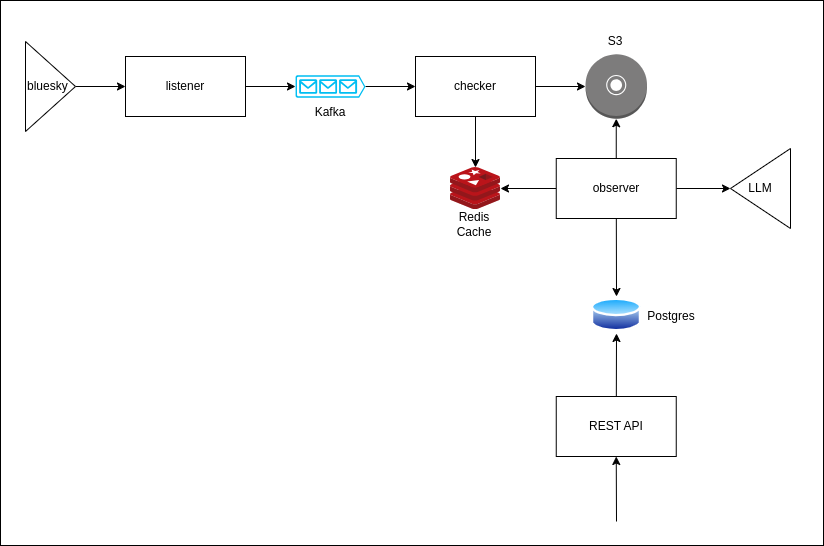

The diagram above was exported from draw.io. Its source (the exported page's mxGraphModel, read from the mxfile embedded in the PNG):
<mxGraphModel dx="879" dy="606" grid="1" gridSize="10" guides="1" tooltips="1" connect="1" arrows="1" fold="1" page="1" pageScale="1" pageWidth="827" pageHeight="1169" math="0" shadow="0">
  <root>
    <mxCell id="0" />
    <mxCell id="1" parent="0" />
    <mxCell id="30" value="" style="rounded=0;whiteSpace=wrap;html=1;" parent="1" vertex="1">
      <mxGeometry x="2" y="159" width="823" height="545" as="geometry" />
    </mxCell>
    <mxCell id="4" style="edgeStyle=none;html=1;" parent="1" source="2" target="3" edge="1">
      <mxGeometry relative="1" as="geometry" />
    </mxCell>
    <mxCell id="2" value="bluesky" style="triangle;whiteSpace=wrap;html=1;align=left;" parent="1" vertex="1">
      <mxGeometry x="27" y="200" width="50" height="90" as="geometry" />
    </mxCell>
    <mxCell id="7" style="edgeStyle=none;html=1;" parent="1" source="3" target="6" edge="1">
      <mxGeometry relative="1" as="geometry" />
    </mxCell>
    <mxCell id="3" value="listener" style="rounded=0;whiteSpace=wrap;html=1;" parent="1" vertex="1">
      <mxGeometry x="127" y="215" width="120" height="60" as="geometry" />
    </mxCell>
    <mxCell id="9" style="edgeStyle=none;html=1;entryX=0;entryY=0.5;entryDx=0;entryDy=0;" parent="1" source="6" target="8" edge="1">
      <mxGeometry relative="1" as="geometry" />
    </mxCell>
    <mxCell id="6" value="" style="verticalLabelPosition=bottom;html=1;verticalAlign=top;align=center;strokeColor=none;fillColor=#00BEF2;shape=mxgraph.azure.queue_generic;pointerEvents=1;" parent="1" vertex="1">
      <mxGeometry x="297" y="233.75" width="70" height="22.5" as="geometry" />
    </mxCell>
    <mxCell id="11" style="edgeStyle=none;html=1;entryX=0;entryY=0.5;entryDx=0;entryDy=0;entryPerimeter=0;" parent="1" source="8" target="14" edge="1">
      <mxGeometry relative="1" as="geometry">
        <mxPoint x="577" y="245" as="targetPoint" />
      </mxGeometry>
    </mxCell>
    <mxCell id="16" style="edgeStyle=none;html=1;entryX=0.5;entryY=0;entryDx=0;entryDy=0;entryPerimeter=0;" parent="1" source="8" target="15" edge="1">
      <mxGeometry relative="1" as="geometry" />
    </mxCell>
    <mxCell id="8" value="checker" style="rounded=0;whiteSpace=wrap;html=1;" parent="1" vertex="1">
      <mxGeometry x="417" y="215" width="120" height="60" as="geometry" />
    </mxCell>
    <mxCell id="14" value="" style="outlineConnect=0;dashed=0;verticalLabelPosition=bottom;verticalAlign=top;align=center;html=1;shape=mxgraph.aws3.disk;fillColor=#7D7C7C;gradientColor=none;" parent="1" vertex="1">
      <mxGeometry x="587" y="212.75" width="61.5" height="64.5" as="geometry" />
    </mxCell>
    <mxCell id="15" value="" style="sketch=0;aspect=fixed;html=1;points=[];align=center;image;fontSize=12;image=img/lib/mscae/Cache_Redis_Product.svg;" parent="1" vertex="1">
      <mxGeometry x="452" y="326" width="50" height="42" as="geometry" />
    </mxCell>
    <mxCell id="20" style="edgeStyle=none;html=1;entryX=0.5;entryY=1;entryDx=0;entryDy=0;" parent="1" source="17" target="35" edge="1">
      <mxGeometry relative="1" as="geometry">
        <mxPoint x="617.75" y="500" as="targetPoint" />
      </mxGeometry>
    </mxCell>
    <mxCell id="17" value="REST API" style="rounded=0;whiteSpace=wrap;html=1;" parent="1" vertex="1">
      <mxGeometry x="557.75" y="555" width="120" height="60" as="geometry" />
    </mxCell>
    <mxCell id="22" style="edgeStyle=none;html=1;" parent="1" source="21" target="15" edge="1">
      <mxGeometry relative="1" as="geometry" />
    </mxCell>
    <mxCell id="23" style="edgeStyle=none;html=1;entryX=0.5;entryY=1;entryDx=0;entryDy=0;entryPerimeter=0;" parent="1" source="21" target="14" edge="1">
      <mxGeometry relative="1" as="geometry" />
    </mxCell>
    <mxCell id="25" style="edgeStyle=none;html=1;entryX=0;entryY=0.5;entryDx=0;entryDy=0;" parent="1" source="21" target="24" edge="1">
      <mxGeometry relative="1" as="geometry" />
    </mxCell>
    <mxCell id="26" style="edgeStyle=none;html=1;entryX=0.5;entryY=0;entryDx=0;entryDy=0;" parent="1" source="21" target="35" edge="1">
      <mxGeometry relative="1" as="geometry">
        <mxPoint x="617.75" y="450" as="targetPoint" />
      </mxGeometry>
    </mxCell>
    <mxCell id="21" value="observer" style="rounded=0;whiteSpace=wrap;html=1;" parent="1" vertex="1">
      <mxGeometry x="557.75" y="317" width="120" height="60" as="geometry" />
    </mxCell>
    <mxCell id="24" value="LLM" style="triangle;whiteSpace=wrap;html=1;flipH=1;" parent="1" vertex="1">
      <mxGeometry x="732" y="307" width="60" height="80" as="geometry" />
    </mxCell>
    <mxCell id="28" value="" style="endArrow=classic;html=1;entryX=0.5;entryY=1;entryDx=0;entryDy=0;" parent="1" target="17" edge="1">
      <mxGeometry width="50" height="50" relative="1" as="geometry">
        <mxPoint x="618" y="680" as="sourcePoint" />
        <mxPoint x="410" y="430" as="targetPoint" />
      </mxGeometry>
    </mxCell>
    <mxCell id="31" value="Kafka" style="text;html=1;strokeColor=none;fillColor=none;align=center;verticalAlign=middle;whiteSpace=wrap;rounded=0;" parent="1" vertex="1">
      <mxGeometry x="302" y="256.25" width="60" height="30" as="geometry" />
    </mxCell>
    <mxCell id="32" value="S3" style="text;html=1;strokeColor=none;fillColor=none;align=center;verticalAlign=middle;whiteSpace=wrap;rounded=0;" parent="1" vertex="1">
      <mxGeometry x="587" y="185" width="60" height="30" as="geometry" />
    </mxCell>
    <mxCell id="33" value="Redis Cache" style="text;html=1;strokeColor=none;fillColor=none;align=center;verticalAlign=middle;whiteSpace=wrap;rounded=0;" parent="1" vertex="1">
      <mxGeometry x="446" y="368" width="60" height="30" as="geometry" />
    </mxCell>
    <mxCell id="34" value="Postgres" style="text;html=1;strokeColor=none;fillColor=none;align=center;verticalAlign=middle;whiteSpace=wrap;rounded=0;" parent="1" vertex="1">
      <mxGeometry x="642.75" y="460" width="60" height="30" as="geometry" />
    </mxCell>
    <mxCell id="35" value="" style="aspect=fixed;perimeter=ellipsePerimeter;html=1;align=center;shadow=0;dashed=0;spacingTop=3;image;image=img/lib/active_directory/database.svg;" vertex="1" parent="1">
      <mxGeometry x="593" y="455" width="50" height="37" as="geometry" />
    </mxCell>
  </root>
</mxGraphModel>